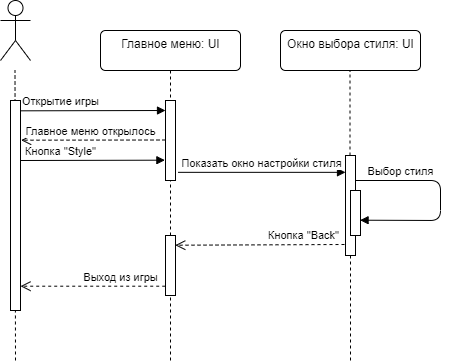

The diagram above was exported from draw.io. Its source (the exported page's mxGraphModel, read from the mxfile embedded in the PNG):
<mxGraphModel dx="1422" dy="794" grid="1" gridSize="10" guides="1" tooltips="1" connect="1" arrows="1" fold="1" page="1" pageScale="1" pageWidth="827" pageHeight="1169" math="0" shadow="0">
  <root>
    <mxCell id="0" />
    <mxCell id="1" parent="0" />
    <mxCell id="wdWntL7vmEai2iGQx9al-1" value="" style="shape=umlActor;verticalLabelPosition=bottom;verticalAlign=top;html=1;" vertex="1" parent="1">
      <mxGeometry x="40" y="40" width="30" height="60" as="geometry" />
    </mxCell>
    <mxCell id="wdWntL7vmEai2iGQx9al-2" value="Главное меню: UI" style="html=1;align=center;verticalAlign=top;rounded=1;absoluteArcSize=1;arcSize=10;dashed=0;" vertex="1" parent="1">
      <mxGeometry x="140" y="70" width="140" height="40" as="geometry" />
    </mxCell>
    <mxCell id="wdWntL7vmEai2iGQx9al-3" value="Окно выбора стиля: UI" style="html=1;align=center;verticalAlign=top;rounded=1;absoluteArcSize=1;arcSize=10;dashed=0;" vertex="1" parent="1">
      <mxGeometry x="320" y="70" width="140" height="40" as="geometry" />
    </mxCell>
    <mxCell id="wdWntL7vmEai2iGQx9al-4" value="" style="endArrow=none;dashed=1;html=1;entryX=0.5;entryY=1;entryDx=0;entryDy=0;" edge="1" parent="1" source="wdWntL7vmEai2iGQx9al-16" target="wdWntL7vmEai2iGQx9al-2">
      <mxGeometry width="50" height="50" relative="1" as="geometry">
        <mxPoint x="210" y="520" as="sourcePoint" />
        <mxPoint x="440" y="150" as="targetPoint" />
      </mxGeometry>
    </mxCell>
    <mxCell id="wdWntL7vmEai2iGQx9al-5" value="" style="html=1;points=[];perimeter=orthogonalPerimeter;" vertex="1" parent="1">
      <mxGeometry x="205" y="140" width="10" height="80" as="geometry" />
    </mxCell>
    <mxCell id="wdWntL7vmEai2iGQx9al-6" value="" style="endArrow=none;dashed=1;html=1;entryX=0.5;entryY=1;entryDx=0;entryDy=0;" edge="1" parent="1" source="wdWntL7vmEai2iGQx9al-10">
      <mxGeometry width="50" height="50" relative="1" as="geometry">
        <mxPoint x="390" y="520" as="sourcePoint" />
        <mxPoint x="389.5" y="110" as="targetPoint" />
      </mxGeometry>
    </mxCell>
    <mxCell id="wdWntL7vmEai2iGQx9al-7" value="" style="endArrow=none;dashed=1;html=1;entryX=0.5;entryY=1;entryDx=0;entryDy=0;" edge="1" parent="1">
      <mxGeometry width="50" height="50" relative="1" as="geometry">
        <mxPoint x="55" y="400" as="sourcePoint" />
        <mxPoint x="54.5" y="110" as="targetPoint" />
      </mxGeometry>
    </mxCell>
    <mxCell id="wdWntL7vmEai2iGQx9al-8" value="" style="html=1;points=[];perimeter=orthogonalPerimeter;" vertex="1" parent="1">
      <mxGeometry x="50" y="140" width="10" height="210" as="geometry" />
    </mxCell>
    <mxCell id="wdWntL7vmEai2iGQx9al-9" value="Главное меню открылось" style="html=1;verticalAlign=bottom;endArrow=open;dashed=1;endSize=8;entryX=1.062;entryY=0.189;entryDx=0;entryDy=0;entryPerimeter=0;" edge="1" parent="1" target="wdWntL7vmEai2iGQx9al-8">
      <mxGeometry x="0.0417" relative="1" as="geometry">
        <mxPoint x="205" y="179.5" as="sourcePoint" />
        <mxPoint x="125" y="179.5" as="targetPoint" />
        <mxPoint as="offset" />
      </mxGeometry>
    </mxCell>
    <mxCell id="wdWntL7vmEai2iGQx9al-10" value="" style="html=1;points=[];perimeter=orthogonalPerimeter;" vertex="1" parent="1">
      <mxGeometry x="385" y="195" width="10" height="100" as="geometry" />
    </mxCell>
    <mxCell id="wdWntL7vmEai2iGQx9al-11" value="" style="endArrow=none;dashed=1;html=1;entryX=0.5;entryY=1;entryDx=0;entryDy=0;" edge="1" parent="1" target="wdWntL7vmEai2iGQx9al-10">
      <mxGeometry width="50" height="50" relative="1" as="geometry">
        <mxPoint x="390" y="400" as="sourcePoint" />
        <mxPoint x="389.5000000000002" y="110" as="targetPoint" />
      </mxGeometry>
    </mxCell>
    <mxCell id="wdWntL7vmEai2iGQx9al-12" value="Показать окно настройки стиля" style="html=1;verticalAlign=bottom;endArrow=block;exitX=1.25;exitY=0.898;exitDx=0;exitDy=0;exitPerimeter=0;" edge="1" parent="1" source="wdWntL7vmEai2iGQx9al-5" target="wdWntL7vmEai2iGQx9al-10">
      <mxGeometry x="-0.0149" width="80" relative="1" as="geometry">
        <mxPoint x="360" y="340" as="sourcePoint" />
        <mxPoint x="740" y="212" as="targetPoint" />
        <mxPoint as="offset" />
      </mxGeometry>
    </mxCell>
    <mxCell id="wdWntL7vmEai2iGQx9al-13" value="Кнопка &quot;Style&quot;" style="html=1;verticalAlign=bottom;endArrow=block;entryX=-0.061;entryY=0.746;entryDx=0;entryDy=0;entryPerimeter=0;" edge="1" parent="1" target="wdWntL7vmEai2iGQx9al-5">
      <mxGeometry x="-0.4459" width="80" relative="1" as="geometry">
        <mxPoint x="60" y="199.9999999999999" as="sourcePoint" />
        <mxPoint x="200" y="200" as="targetPoint" />
        <mxPoint as="offset" />
      </mxGeometry>
    </mxCell>
    <mxCell id="wdWntL7vmEai2iGQx9al-14" value="Открытие игры" style="html=1;verticalAlign=bottom;endArrow=block;entryX=-0.061;entryY=0.746;entryDx=0;entryDy=0;entryPerimeter=0;" edge="1" parent="1">
      <mxGeometry x="-0.4544" width="80" relative="1" as="geometry">
        <mxPoint x="60.6099999999999" y="150.31999999999994" as="sourcePoint" />
        <mxPoint x="205" y="150" as="targetPoint" />
        <mxPoint as="offset" />
      </mxGeometry>
    </mxCell>
    <mxCell id="wdWntL7vmEai2iGQx9al-15" value="Кнопка &quot;Back&quot;" style="html=1;verticalAlign=bottom;endArrow=open;dashed=1;endSize=8;entryX=0.977;entryY=0.162;entryDx=0;entryDy=0;entryPerimeter=0;exitX=-0.1;exitY=0.89;exitDx=0;exitDy=0;exitPerimeter=0;" edge="1" parent="1" source="wdWntL7vmEai2iGQx9al-10" target="wdWntL7vmEai2iGQx9al-16">
      <mxGeometry x="-0.5158" relative="1" as="geometry">
        <mxPoint x="380" y="249.9999999999999" as="sourcePoint" />
        <mxPoint x="220" y="250" as="targetPoint" />
        <mxPoint as="offset" />
      </mxGeometry>
    </mxCell>
    <mxCell id="wdWntL7vmEai2iGQx9al-16" value="" style="html=1;points=[];perimeter=orthogonalPerimeter;" vertex="1" parent="1">
      <mxGeometry x="205" y="275" width="10" height="60" as="geometry" />
    </mxCell>
    <mxCell id="wdWntL7vmEai2iGQx9al-17" value="" style="endArrow=none;dashed=1;html=1;entryX=0.5;entryY=1;entryDx=0;entryDy=0;" edge="1" parent="1" target="wdWntL7vmEai2iGQx9al-16">
      <mxGeometry width="50" height="50" relative="1" as="geometry">
        <mxPoint x="210" y="400" as="sourcePoint" />
        <mxPoint x="210" y="110" as="targetPoint" />
      </mxGeometry>
    </mxCell>
    <mxCell id="wdWntL7vmEai2iGQx9al-18" value="Выход из игры" style="html=1;verticalAlign=bottom;endArrow=open;dashed=1;endSize=8;exitX=-0.029;exitY=0.845;exitDx=0;exitDy=0;exitPerimeter=0;" edge="1" parent="1" source="wdWntL7vmEai2iGQx9al-16" target="wdWntL7vmEai2iGQx9al-8">
      <mxGeometry x="-0.3793" relative="1" as="geometry">
        <mxPoint x="200" y="311" as="sourcePoint" />
        <mxPoint x="125" y="280" as="targetPoint" />
        <mxPoint as="offset" />
      </mxGeometry>
    </mxCell>
    <mxCell id="wdWntL7vmEai2iGQx9al-19" value="" style="endArrow=none;dashed=1;html=1;entryX=0.5;entryY=1;entryDx=0;entryDy=0;" edge="1" parent="1">
      <mxGeometry width="50" height="50" relative="1" as="geometry">
        <mxPoint x="210" y="400" as="sourcePoint" />
        <mxPoint x="210" y="400" as="targetPoint" />
      </mxGeometry>
    </mxCell>
    <mxCell id="wdWntL7vmEai2iGQx9al-20" value="" style="html=1;points=[];perimeter=orthogonalPerimeter;" vertex="1" parent="1">
      <mxGeometry x="390" y="230" width="10" height="45" as="geometry" />
    </mxCell>
    <mxCell id="wdWntL7vmEai2iGQx9al-21" value="Выбор стиля" style="html=1;verticalAlign=bottom;endArrow=block;entryX=0.957;entryY=0.66;entryDx=0;entryDy=0;entryPerimeter=0;" edge="1" parent="1" target="wdWntL7vmEai2iGQx9al-20">
      <mxGeometry x="-0.5619" width="80" relative="1" as="geometry">
        <mxPoint x="395" y="219.9999999999999" as="sourcePoint" />
        <mxPoint x="420" y="270" as="targetPoint" />
        <Array as="points">
          <mxPoint x="480" y="220" />
          <mxPoint x="480" y="260" />
        </Array>
        <mxPoint as="offset" />
      </mxGeometry>
    </mxCell>
  </root>
</mxGraphModel>